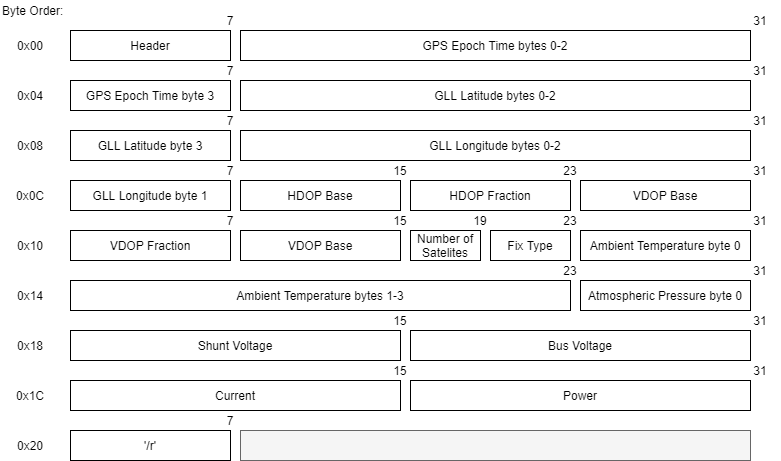

The diagram above was exported from draw.io. Its source (the exported page's mxGraphModel, read from the mxfile embedded in the PNG):
<mxGraphModel dx="1038" dy="548" grid="1" gridSize="10" guides="1" tooltips="1" connect="1" arrows="1" fold="1" page="1" pageScale="1" pageWidth="850" pageHeight="1100" math="0" shadow="0">
  <root>
    <mxCell id="0" />
    <mxCell id="1" parent="0" />
    <mxCell id="Zzlow8Hu0-O1d2ekt9D9-1" value="Header" style="rounded=0;whiteSpace=wrap;html=1;" vertex="1" parent="1">
      <mxGeometry x="80" y="40" width="160" height="30" as="geometry" />
    </mxCell>
    <mxCell id="Zzlow8Hu0-O1d2ekt9D9-7" value="0x00" style="text;html=1;strokeColor=none;fillColor=none;align=center;verticalAlign=middle;whiteSpace=wrap;rounded=0;" vertex="1" parent="1">
      <mxGeometry x="20" y="45" width="40" height="20" as="geometry" />
    </mxCell>
    <mxCell id="Zzlow8Hu0-O1d2ekt9D9-9" value="GPS Epoch Time bytes 0-2" style="rounded=0;whiteSpace=wrap;html=1;" vertex="1" parent="1">
      <mxGeometry x="250" y="40" width="510" height="30" as="geometry" />
    </mxCell>
    <mxCell id="Zzlow8Hu0-O1d2ekt9D9-11" value="31" style="text;html=1;strokeColor=none;fillColor=none;align=center;verticalAlign=middle;whiteSpace=wrap;rounded=0;" vertex="1" parent="1">
      <mxGeometry x="750" y="20" width="40" height="20" as="geometry" />
    </mxCell>
    <mxCell id="Zzlow8Hu0-O1d2ekt9D9-12" value="GPS Epoch Time byte 3" style="rounded=0;whiteSpace=wrap;html=1;" vertex="1" parent="1">
      <mxGeometry x="80" y="90" width="160" height="30" as="geometry" />
    </mxCell>
    <mxCell id="Zzlow8Hu0-O1d2ekt9D9-13" value="7" style="text;html=1;strokeColor=none;fillColor=none;align=center;verticalAlign=middle;whiteSpace=wrap;rounded=0;" vertex="1" parent="1">
      <mxGeometry x="220" y="20" width="40" height="20" as="geometry" />
    </mxCell>
    <mxCell id="Zzlow8Hu0-O1d2ekt9D9-14" value="0x04" style="text;html=1;strokeColor=none;fillColor=none;align=center;verticalAlign=middle;whiteSpace=wrap;rounded=0;" vertex="1" parent="1">
      <mxGeometry x="20" y="95" width="40" height="20" as="geometry" />
    </mxCell>
    <mxCell id="Zzlow8Hu0-O1d2ekt9D9-15" value="GLL Latitude bytes 0-2" style="rounded=0;whiteSpace=wrap;html=1;" vertex="1" parent="1">
      <mxGeometry x="250" y="90" width="510" height="30" as="geometry" />
    </mxCell>
    <mxCell id="Zzlow8Hu0-O1d2ekt9D9-16" value="31" style="text;html=1;strokeColor=none;fillColor=none;align=center;verticalAlign=middle;whiteSpace=wrap;rounded=0;" vertex="1" parent="1">
      <mxGeometry x="750" y="70" width="40" height="20" as="geometry" />
    </mxCell>
    <mxCell id="Zzlow8Hu0-O1d2ekt9D9-17" value="7" style="text;html=1;strokeColor=none;fillColor=none;align=center;verticalAlign=middle;whiteSpace=wrap;rounded=0;" vertex="1" parent="1">
      <mxGeometry x="220" y="70" width="40" height="20" as="geometry" />
    </mxCell>
    <mxCell id="Zzlow8Hu0-O1d2ekt9D9-18" value="GLL Latitude byte 3" style="rounded=0;whiteSpace=wrap;html=1;" vertex="1" parent="1">
      <mxGeometry x="80" y="140" width="160" height="30" as="geometry" />
    </mxCell>
    <mxCell id="Zzlow8Hu0-O1d2ekt9D9-19" value="0x08" style="text;html=1;strokeColor=none;fillColor=none;align=center;verticalAlign=middle;whiteSpace=wrap;rounded=0;" vertex="1" parent="1">
      <mxGeometry x="20" y="145" width="40" height="20" as="geometry" />
    </mxCell>
    <mxCell id="Zzlow8Hu0-O1d2ekt9D9-20" value="GLL Longitude bytes 0-2" style="rounded=0;whiteSpace=wrap;html=1;" vertex="1" parent="1">
      <mxGeometry x="250" y="140" width="510" height="30" as="geometry" />
    </mxCell>
    <mxCell id="Zzlow8Hu0-O1d2ekt9D9-21" value="31" style="text;html=1;strokeColor=none;fillColor=none;align=center;verticalAlign=middle;whiteSpace=wrap;rounded=0;" vertex="1" parent="1">
      <mxGeometry x="750" y="120" width="40" height="20" as="geometry" />
    </mxCell>
    <mxCell id="Zzlow8Hu0-O1d2ekt9D9-22" value="7" style="text;html=1;strokeColor=none;fillColor=none;align=center;verticalAlign=middle;whiteSpace=wrap;rounded=0;" vertex="1" parent="1">
      <mxGeometry x="220" y="120" width="40" height="20" as="geometry" />
    </mxCell>
    <mxCell id="Zzlow8Hu0-O1d2ekt9D9-23" value="GLL Longitude byte 1" style="rounded=0;whiteSpace=wrap;html=1;" vertex="1" parent="1">
      <mxGeometry x="80" y="190" width="160" height="30" as="geometry" />
    </mxCell>
    <mxCell id="Zzlow8Hu0-O1d2ekt9D9-24" value="0x10" style="text;html=1;strokeColor=none;fillColor=none;align=center;verticalAlign=middle;whiteSpace=wrap;rounded=0;" vertex="1" parent="1">
      <mxGeometry x="20" y="245" width="40" height="20" as="geometry" />
    </mxCell>
    <mxCell id="Zzlow8Hu0-O1d2ekt9D9-27" value="7" style="text;html=1;strokeColor=none;fillColor=none;align=center;verticalAlign=middle;whiteSpace=wrap;rounded=0;" vertex="1" parent="1">
      <mxGeometry x="220" y="170" width="40" height="20" as="geometry" />
    </mxCell>
    <mxCell id="Zzlow8Hu0-O1d2ekt9D9-28" value="HDOP Base" style="rounded=0;whiteSpace=wrap;html=1;" vertex="1" parent="1">
      <mxGeometry x="250" y="190" width="160" height="30" as="geometry" />
    </mxCell>
    <mxCell id="Zzlow8Hu0-O1d2ekt9D9-30" value="15" style="text;html=1;strokeColor=none;fillColor=none;align=center;verticalAlign=middle;whiteSpace=wrap;rounded=0;" vertex="1" parent="1">
      <mxGeometry x="390" y="170" width="40" height="20" as="geometry" />
    </mxCell>
    <mxCell id="Zzlow8Hu0-O1d2ekt9D9-31" value="HDOP Fraction" style="rounded=0;whiteSpace=wrap;html=1;" vertex="1" parent="1">
      <mxGeometry x="420" y="190" width="160" height="30" as="geometry" />
    </mxCell>
    <mxCell id="Zzlow8Hu0-O1d2ekt9D9-33" value="23" style="text;html=1;strokeColor=none;fillColor=none;align=center;verticalAlign=middle;whiteSpace=wrap;rounded=0;" vertex="1" parent="1">
      <mxGeometry x="560" y="170" width="40" height="20" as="geometry" />
    </mxCell>
    <mxCell id="Zzlow8Hu0-O1d2ekt9D9-34" value="VDOP Base" style="rounded=0;whiteSpace=wrap;html=1;" vertex="1" parent="1">
      <mxGeometry x="590" y="190" width="170" height="30" as="geometry" />
    </mxCell>
    <mxCell id="Zzlow8Hu0-O1d2ekt9D9-35" value="31" style="text;html=1;strokeColor=none;fillColor=none;align=center;verticalAlign=middle;whiteSpace=wrap;rounded=0;" vertex="1" parent="1">
      <mxGeometry x="750" y="170" width="40" height="20" as="geometry" />
    </mxCell>
    <mxCell id="Zzlow8Hu0-O1d2ekt9D9-36" value="VDOP Fraction" style="rounded=0;whiteSpace=wrap;html=1;" vertex="1" parent="1">
      <mxGeometry x="80" y="240" width="160" height="30" as="geometry" />
    </mxCell>
    <mxCell id="Zzlow8Hu0-O1d2ekt9D9-37" value="7" style="text;html=1;strokeColor=none;fillColor=none;align=center;verticalAlign=middle;whiteSpace=wrap;rounded=0;" vertex="1" parent="1">
      <mxGeometry x="220" y="220" width="40" height="20" as="geometry" />
    </mxCell>
    <mxCell id="Zzlow8Hu0-O1d2ekt9D9-38" value="Number of Satelites" style="rounded=0;whiteSpace=wrap;html=1;" vertex="1" parent="1">
      <mxGeometry x="420" y="240" width="70" height="30" as="geometry" />
    </mxCell>
    <mxCell id="Zzlow8Hu0-O1d2ekt9D9-39" value="15" style="text;html=1;strokeColor=none;fillColor=none;align=center;verticalAlign=middle;whiteSpace=wrap;rounded=0;" vertex="1" parent="1">
      <mxGeometry x="390" y="320" width="40" height="20" as="geometry" />
    </mxCell>
    <mxCell id="Zzlow8Hu0-O1d2ekt9D9-40" value="0x0C" style="text;html=1;strokeColor=none;fillColor=none;align=center;verticalAlign=middle;whiteSpace=wrap;rounded=0;" vertex="1" parent="1">
      <mxGeometry x="20" y="195" width="40" height="20" as="geometry" />
    </mxCell>
    <mxCell id="Zzlow8Hu0-O1d2ekt9D9-42" value="VDOP Base" style="rounded=0;whiteSpace=wrap;html=1;" vertex="1" parent="1">
      <mxGeometry x="250" y="240" width="160" height="30" as="geometry" />
    </mxCell>
    <mxCell id="Zzlow8Hu0-O1d2ekt9D9-43" value="Fix Type" style="rounded=0;whiteSpace=wrap;html=1;" vertex="1" parent="1">
      <mxGeometry x="500" y="240" width="80" height="30" as="geometry" />
    </mxCell>
    <mxCell id="Zzlow8Hu0-O1d2ekt9D9-44" value="19" style="text;html=1;strokeColor=none;fillColor=none;align=center;verticalAlign=middle;whiteSpace=wrap;rounded=0;" vertex="1" parent="1">
      <mxGeometry x="470" y="220" width="40" height="20" as="geometry" />
    </mxCell>
    <mxCell id="Zzlow8Hu0-O1d2ekt9D9-45" value="23" style="text;html=1;strokeColor=none;fillColor=none;align=center;verticalAlign=middle;whiteSpace=wrap;rounded=0;" vertex="1" parent="1">
      <mxGeometry x="560" y="220" width="40" height="20" as="geometry" />
    </mxCell>
    <mxCell id="Zzlow8Hu0-O1d2ekt9D9-46" value="Ambient Temperature byte 0" style="rounded=0;whiteSpace=wrap;html=1;" vertex="1" parent="1">
      <mxGeometry x="590" y="240" width="170" height="30" as="geometry" />
    </mxCell>
    <mxCell id="Zzlow8Hu0-O1d2ekt9D9-47" value="31" style="text;html=1;strokeColor=none;fillColor=none;align=center;verticalAlign=middle;whiteSpace=wrap;rounded=0;" vertex="1" parent="1">
      <mxGeometry x="750" y="220" width="40" height="20" as="geometry" />
    </mxCell>
    <mxCell id="Zzlow8Hu0-O1d2ekt9D9-49" value="Ambient Temperature bytes 1-3" style="rounded=0;whiteSpace=wrap;html=1;" vertex="1" parent="1">
      <mxGeometry x="80" y="290" width="500" height="30" as="geometry" />
    </mxCell>
    <mxCell id="Zzlow8Hu0-O1d2ekt9D9-50" value="0x14" style="text;html=1;strokeColor=none;fillColor=none;align=center;verticalAlign=middle;whiteSpace=wrap;rounded=0;" vertex="1" parent="1">
      <mxGeometry x="20" y="295" width="40" height="20" as="geometry" />
    </mxCell>
    <mxCell id="Zzlow8Hu0-O1d2ekt9D9-51" value="23" style="text;html=1;strokeColor=none;fillColor=none;align=center;verticalAlign=middle;whiteSpace=wrap;rounded=0;" vertex="1" parent="1">
      <mxGeometry x="560" y="270" width="40" height="20" as="geometry" />
    </mxCell>
    <mxCell id="Zzlow8Hu0-O1d2ekt9D9-53" value="Atmospheric Pressure byte 0" style="rounded=0;whiteSpace=wrap;html=1;" vertex="1" parent="1">
      <mxGeometry x="590" y="290" width="170" height="30" as="geometry" />
    </mxCell>
    <mxCell id="Zzlow8Hu0-O1d2ekt9D9-54" value="31" style="text;html=1;strokeColor=none;fillColor=none;align=center;verticalAlign=middle;whiteSpace=wrap;rounded=0;" vertex="1" parent="1">
      <mxGeometry x="750" y="320" width="40" height="20" as="geometry" />
    </mxCell>
    <mxCell id="Zzlow8Hu0-O1d2ekt9D9-56" value="Shunt Voltage" style="rounded=0;whiteSpace=wrap;html=1;" vertex="1" parent="1">
      <mxGeometry x="80" y="340" width="330" height="30" as="geometry" />
    </mxCell>
    <mxCell id="Zzlow8Hu0-O1d2ekt9D9-57" value="Bus Voltage" style="rounded=0;whiteSpace=wrap;html=1;" vertex="1" parent="1">
      <mxGeometry x="420" y="340" width="340" height="30" as="geometry" />
    </mxCell>
    <mxCell id="Zzlow8Hu0-O1d2ekt9D9-58" value="Current" style="rounded=0;whiteSpace=wrap;html=1;" vertex="1" parent="1">
      <mxGeometry x="80" y="390" width="330" height="30" as="geometry" />
    </mxCell>
    <mxCell id="Zzlow8Hu0-O1d2ekt9D9-59" value="Power" style="rounded=0;whiteSpace=wrap;html=1;" vertex="1" parent="1">
      <mxGeometry x="420" y="390" width="340" height="30" as="geometry" />
    </mxCell>
    <mxCell id="Zzlow8Hu0-O1d2ekt9D9-60" value="31" style="text;html=1;strokeColor=none;fillColor=none;align=center;verticalAlign=middle;whiteSpace=wrap;rounded=0;" vertex="1" parent="1">
      <mxGeometry x="750" y="270" width="40" height="20" as="geometry" />
    </mxCell>
    <mxCell id="Zzlow8Hu0-O1d2ekt9D9-61" value="31" style="text;html=1;strokeColor=none;fillColor=none;align=center;verticalAlign=middle;whiteSpace=wrap;rounded=0;" vertex="1" parent="1">
      <mxGeometry x="750" y="370" width="40" height="20" as="geometry" />
    </mxCell>
    <mxCell id="Zzlow8Hu0-O1d2ekt9D9-62" value="15" style="text;html=1;strokeColor=none;fillColor=none;align=center;verticalAlign=middle;whiteSpace=wrap;rounded=0;" vertex="1" parent="1">
      <mxGeometry x="390" y="220" width="40" height="20" as="geometry" />
    </mxCell>
    <mxCell id="Zzlow8Hu0-O1d2ekt9D9-63" value="15" style="text;html=1;strokeColor=none;fillColor=none;align=center;verticalAlign=middle;whiteSpace=wrap;rounded=0;" vertex="1" parent="1">
      <mxGeometry x="390" y="370" width="40" height="20" as="geometry" />
    </mxCell>
    <mxCell id="Zzlow8Hu0-O1d2ekt9D9-64" value="0x18" style="text;html=1;strokeColor=none;fillColor=none;align=center;verticalAlign=middle;whiteSpace=wrap;rounded=0;" vertex="1" parent="1">
      <mxGeometry x="20" y="345" width="40" height="20" as="geometry" />
    </mxCell>
    <mxCell id="Zzlow8Hu0-O1d2ekt9D9-65" value="0x1C" style="text;html=1;strokeColor=none;fillColor=none;align=center;verticalAlign=middle;whiteSpace=wrap;rounded=0;" vertex="1" parent="1">
      <mxGeometry x="20" y="395" width="40" height="20" as="geometry" />
    </mxCell>
    <mxCell id="Zzlow8Hu0-O1d2ekt9D9-66" value="0x20" style="text;html=1;strokeColor=none;fillColor=none;align=center;verticalAlign=middle;whiteSpace=wrap;rounded=0;" vertex="1" parent="1">
      <mxGeometry x="20" y="445" width="40" height="20" as="geometry" />
    </mxCell>
    <mxCell id="Zzlow8Hu0-O1d2ekt9D9-67" value="'/r'" style="rounded=0;whiteSpace=wrap;html=1;" vertex="1" parent="1">
      <mxGeometry x="80" y="440" width="160" height="30" as="geometry" />
    </mxCell>
    <mxCell id="Zzlow8Hu0-O1d2ekt9D9-68" value="7" style="text;html=1;strokeColor=none;fillColor=none;align=center;verticalAlign=middle;whiteSpace=wrap;rounded=0;" vertex="1" parent="1">
      <mxGeometry x="220" y="420" width="40" height="20" as="geometry" />
    </mxCell>
    <mxCell id="Zzlow8Hu0-O1d2ekt9D9-69" value="" style="rounded=0;whiteSpace=wrap;html=1;fillColor=#f5f5f5;strokeColor=#666666;fontColor=#333333;" vertex="1" parent="1">
      <mxGeometry x="250" y="440" width="510" height="30" as="geometry" />
    </mxCell>
    <mxCell id="Zzlow8Hu0-O1d2ekt9D9-70" value="Byte Order:" style="text;html=1;strokeColor=none;fillColor=none;align=left;verticalAlign=middle;whiteSpace=wrap;rounded=0;" vertex="1" parent="1">
      <mxGeometry x="10" y="10" width="70" height="20" as="geometry" />
    </mxCell>
  </root>
</mxGraphModel>